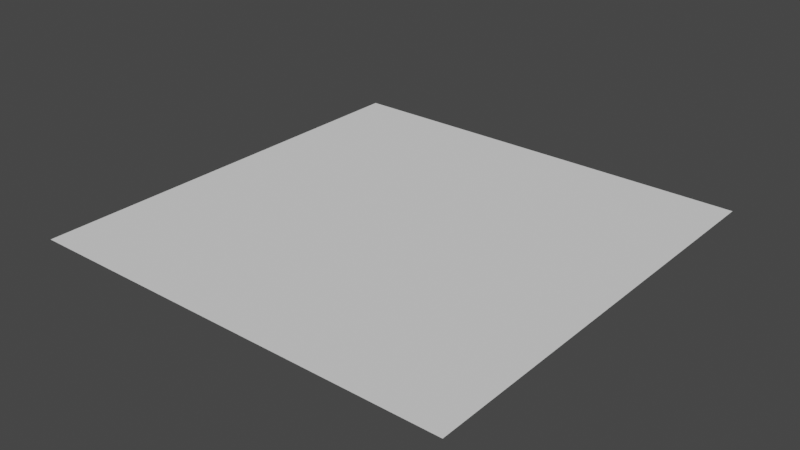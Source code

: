 # Source: map.blend  (saved by Blender 2.83.18; exported with 4.5.12 LTS)
import bpy
from mathutils import Matrix  # noqa: F401  (used for matrix-valued properties, if any)

bpy.ops.wm.read_factory_settings(use_empty=True)
scene = bpy.context.scene
scene.name = 'Scene'

# ---- collections
col_collection = bpy.data.collections.new('Collection'); scene.collection.children.link(col_collection)

# ---- world
world_world = bpy.data.worlds.new('World'); scene.world = world_world
world_world.use_nodes = True; world_world.node_tree.nodes.clear()
_N = world_world.node_tree.nodes; _L = world_world.node_tree.links
n0 = _N.new('ShaderNodeOutputWorld'); n0.name = 'World Output'; n0.location = (300, 300)
n1 = _N.new('ShaderNodeBackground'); n1.name = 'Background'; n1.location = (10, 300)
n1.inputs[0].default_value = (0.05088, 0.05088, 0.05088, 1.0)
_L.new(n1.outputs[0], n0.inputs[0])
n0.is_active_output = True
world_world.color = (0.05088, 0.05088, 0.05088)
world_world.use_sun_shadow = False
world_world.sun_shadow_jitter_overblur = 0.0

# ---- meshes
me_plane = bpy.data.meshes.new('Plane')
me_plane.from_pydata([(-1.0, -1.0, 0.0), (1.0, -1.0, 0.0), (-1.0, 1.0, 0.0), (1.0, 1.0, 0.0), (0.0, -1.0, 0.0), (0.0, 1.0, 0.0), (-1.0, 0.0, 0.0), (1.0, 0.0, 0.0), (0.0, 0.0, 0.0)], [], [(7, 3, 5), (6, 8, 5), (4, 8, 6), (4, 1, 7), (2, 6, 5), (0, 4, 6), (8, 4, 7), (8, 7, 5)])
_uv = me_plane.uv_layers.new(name='UVMap')
_uv.uv.foreach_set('vector', [1.0, 0.5, 1.0, 1.0, 0.5, 1.0, 0.0, 0.5, 0.5, 0.5, 0.5, 1.0, 0.5, 0.0, 0.5, 0.5, 0.0, 0.5, 0.5, 0.0, 1.0, 0.0, 1.0, 0.5, 0.0, 1.0, 0.0, 0.5, 0.5, 1.0, 0.0, 0.0, 0.5, 0.0, 0.0, 0.5, 0.5, 0.5, 0.5, 0.0, 1.0, 0.5, 0.5, 0.5, 1.0, 0.5, 0.5, 1.0])
me_plane.use_remesh_fix_poles = True
me_plane.use_remesh_preserve_attributes = False
me_plane.use_mirror_vertex_groups = False
me_plane.update()
arm_armature = bpy.data.armatures.new('Armature')  # bones are not reproduced

# ---- objects
ob_plane = bpy.data.objects.new('Plane', me_plane)
ob_armature = bpy.data.objects.new('Armature', arm_armature)

# ---- transforms, parenting, visibility, modifiers, constraints
ob_plane.parent = ob_armature
ob_plane.matrix_parent_inverse = Matrix(((1.0, -0.0, 0.0, -0.0), (-0.0, 1.0, -0.0, 0.0), (0.0, -0.0, 1.0, 1.004), (-0.0, 0.0, -0.0, 1.0)))
ob_plane.location = (0.0, 0.0, 0.0)
ob_plane.lineart.crease_threshold = 0.0
_vg = ob_plane.vertex_groups.new(name='Bone')
for _i, _w in zip([4, 5, 6, 7, 8], [0.05379, 0.05041, 0.02827, 0.05342, 0.2]): _vg.add([_i], _w, 'REPLACE')
_vg = ob_plane.vertex_groups.new(name='Bone.001')
for _i, _w in zip([4, 5, 6, 7, 8], [0.05379, 0.05041, 0.02827, 0.05342, 0.2]): _vg.add([_i], _w, 'REPLACE')
_vg = ob_plane.vertex_groups.new(name='Bone.002')
for _i, _w in zip([1, 3, 5, 7], [0.06846, 0.999, 0.4962, 0.5172]): _vg.add([_i], _w, 'REPLACE')
_vg = ob_plane.vertex_groups.new(name='Bone.003')
for _i, _w in zip([1, 4, 5, 6, 7, 8], [0.04475, 0.308, 0.05042, 0.02846, 0.06183, 0.2]): _vg.add([_i], _w, 'REPLACE')
_vg = ob_plane.vertex_groups.new(name='Bone.004')
for _i, _w in zip([1, 4, 7], [0.7949, 0.2, 0.1986]): _vg.add([_i], _w, 'REPLACE')
_vg = ob_plane.vertex_groups.new(name='Bone.005')
for _i, _w in zip([4, 5, 6, 7, 8], [0.05379, 0.05041, 0.02827, 0.05342, 0.2]): _vg.add([_i], _w, 'REPLACE')
_vg = ob_plane.vertex_groups.new(name='Bone.006')
for _i, _w in zip([0, 1, 4, 6], [0.9971, 0.01864, 0.2594, 0.1949]): _vg.add([_i], _w, 'REPLACE')
_vg = ob_plane.vertex_groups.new(name='Bone.007')
for _i, _w in zip([4, 5, 6, 7, 8], [0.05389, 0.05047, 0.2461, 0.05343, 0.2]): _vg.add([_i], _w, 'REPLACE')
_vg = ob_plane.vertex_groups.new(name='Bone.008')
for _i, _w in zip([2, 5, 6], [0.9987, 0.2515, 0.4022]): _vg.add([_i], _w, 'REPLACE')
_m = ob_plane.modifiers.new('Armature', 'ARMATURE')
_m.object = ob_armature
ob_armature.location = (0.0, 0.0, -1.004)
ob_armature.lineart.crease_threshold = 0.0

# ---- collection membership
col_collection.objects.link(ob_plane)
col_collection.objects.link(ob_armature)

# ---- scene / render settings (as saved in the file)
scene.frame_start = 1; scene.frame_end = 250; scene.frame_set(1)
scene.render.engine = 'BLENDER_EEVEE_NEXT'
scene.cycles.use_denoising = False
scene.cycles.samples = 128
scene.cycles.sampling_pattern = 'TABULATED_SOBOL'
scene.cycles.use_adaptive_sampling = False
scene.cycles.use_light_tree = False
scene.view_settings.view_transform = 'Filmic'
bpy.context.view_layer.update()

# ---- added for rendering (the .blend has no active camera and no usable light): camera, sun
cam_auto = bpy.data.cameras.new('AutoCamera')
cam_auto.lens = 50.0
cam_auto.sensor_width = 36.0
cam_auto.clip_end = 1000.0
ob_auto_camera = bpy.data.objects.new('AutoCamera', cam_auto)
scene.collection.objects.link(ob_auto_camera)
ob_auto_camera.location = (2.61693, -3.14032, 2.09354)
ob_auto_camera.rotation_euler = (1.09748, -7.21219e-08, 0.694738)
scene.camera = ob_auto_camera
light_auto_sun = bpy.data.lights.new('AutoSun', 'SUN')
light_auto_sun.energy = 3.0
light_auto_sun.angle = 0.0523599
ob_auto_sun = bpy.data.objects.new('AutoSun', light_auto_sun)
scene.collection.objects.link(ob_auto_sun)
ob_auto_sun.rotation_euler = (0.872665, 0.174533, 0.523599)
bpy.context.view_layer.update()
